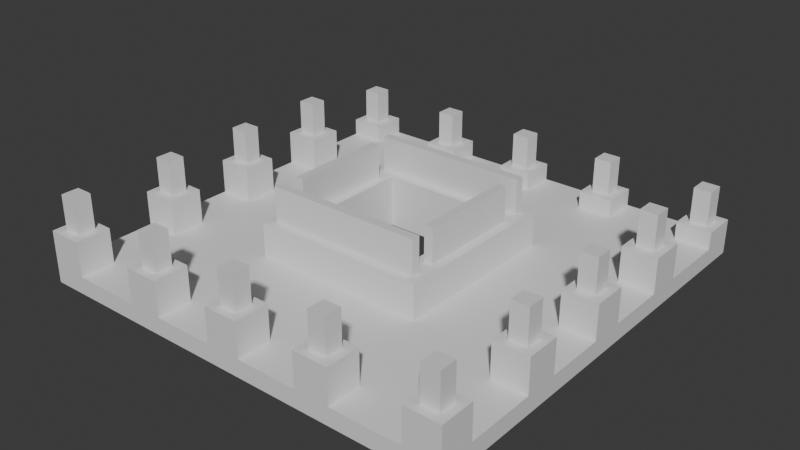 # Source: Stage_Building_HighRiseB_Top20_01.blend  (saved by Blender 5.2.45; exported with 4.5.12 LTS)
import bpy
from mathutils import Matrix  # noqa: F401  (used for matrix-valued properties, if any)

bpy.ops.wm.read_factory_settings(use_empty=True)
scene = bpy.context.scene
scene.name = 'Scene'

# ---- collections
col_collection = bpy.data.collections.new('Collection'); scene.collection.children.link(col_collection)

# ---- materials (node trees are filled in below, after node groups)
mat_concrete = bpy.data.materials.new('Concrete')
mat_concrete.diffuse_color = (0.6, 0.6, 0.6, 1.0)
mat_rebar = bpy.data.materials.new('Rebar')
mat_rebar.diffuse_color = (0.15, 0.25, 0.6, 1.0)

# ---- material node trees
mat_concrete.use_nodes = True; mat_concrete.node_tree.nodes.clear()
_N = mat_concrete.node_tree.nodes; _L = mat_concrete.node_tree.links
n0 = _N.new('ShaderNodeBsdfPrincipled'); n0.name = 'Principled BSDF'; n0.location = (-200, 100)
n0.inputs[10].default_value = 0.005
n1 = _N.new('ShaderNodeOutputMaterial'); n1.name = 'Material Output'; n1.location = (200, 100)
_L.new(n0.outputs[0], n1.inputs[0])
n1.is_active_output = True
mat_rebar.use_nodes = True; mat_rebar.node_tree.nodes.clear()
_N = mat_rebar.node_tree.nodes; _L = mat_rebar.node_tree.links
n0 = _N.new('ShaderNodeBsdfPrincipled'); n0.name = 'Principled BSDF'; n0.location = (-200, 100)
n0.inputs[10].default_value = 0.005
n1 = _N.new('ShaderNodeOutputMaterial'); n1.name = 'Material Output'; n1.location = (200, 100)
_L.new(n0.outputs[0], n1.inputs[0])
n1.is_active_output = True

# ---- world
world_world = bpy.data.worlds.new('World'); scene.world = world_world
world_world.use_nodes = True; world_world.node_tree.nodes.clear()
_N = world_world.node_tree.nodes; _L = world_world.node_tree.links
n0 = _N.new('ShaderNodeOutputWorld'); n0.name = 'World Output'; n0.location = (200, 100)
n1 = _N.new('ShaderNodeBackground'); n1.name = 'Background'; n1.location = (-200, 100)
n1.inputs[0].default_value = (0.05088, 0.05088, 0.05088, 1.0)
_L.new(n1.outputs[0], n0.inputs[0])
n0.is_active_output = True
world_world.color = (0.05088, 0.05088, 0.05088)
world_world.sun_shadow_jitter_overblur = 0.0

# ---- meshes
me_stage_building_highriseb_top20_01_concrete = bpy.data.meshes.new('Stage_Building_HighRiseB_Top20_01_Concrete')
me_stage_building_highriseb_top20_01_concrete.from_pydata([(-4.0, -4.0, 0.0), (4.0, -4.0, 0.0), (-4.0, -3.6, 0.0), (4.0, -3.6, 0.0), (-4.0, -4.0, 2.4), (4.0, -4.0, 2.4), (-4.0, -3.6, 2.4), (4.0, -3.6, 2.4), (-4.0, -3.2, 0.0), (4.0, -3.2, 0.0), (-4.0, -2.8, 0.0), (4.0, -2.8, 0.0), (-4.0, -3.2, 2.4), (4.0, -3.2, 2.4), (-4.0, -2.8, 2.4), (4.0, -2.8, 2.4), (-4.0, -3.6, 0.0), (-3.6, -3.6, 0.0), (-4.0, -3.2, 0.0), (-3.6, -3.2, 0.0), (-4.0, -3.6, 2.4), (-3.6, -3.6, 2.4), (-4.0, -3.2, 2.4), (-3.6, -3.2, 2.4), (3.6, -3.6, 0.0), (4.0, -3.6, 0.0), (3.6, -3.2, 0.0), (4.0, -3.2, 0.0), (3.6, -3.6, 2.4), (4.0, -3.6, 2.4), (3.6, -3.2, 2.4), (4.0, -3.2, 2.4), (3.6, -2.8, 0.0), (4.0, -2.8, 0.0), (3.6, 2.8, 0.0), (4.0, 2.8, 0.0), (3.6, -2.8, 2.4), (4.0, -2.8, 2.4), (3.6, 2.8, 2.4), (4.0, 2.8, 2.4), (2.8, -2.8, 0.0), (3.2, -2.8, 0.0), (2.8, 2.8, 0.0), (3.2, 2.8, 0.0), (2.8, -2.8, 2.4), (3.2, -2.8, 2.4), (2.8, 2.8, 2.4), (3.2, 2.8, 2.4), (3.2, -2.8, 0.0), (3.6, -2.8, 0.0), (3.2, -2.4, 0.0), (3.6, -2.4, 0.0), (3.2, -2.8, 2.4), (3.6, -2.8, 2.4), (3.2, -2.4, 2.4), (3.6, -2.4, 2.4), (3.2, 2.4, 0.0), (3.6, 2.4, 0.0), (3.2, 2.8, 0.0), (3.6, 2.8, 0.0), (3.2, 2.4, 2.4), (3.6, 2.4, 2.4), (3.2, 2.8, 2.4), (3.6, 2.8, 2.4), (-4.0, 3.6, 0.0), (4.0, 3.6, 0.0), (-4.0, 4.0, 0.0), (4.0, 4.0, 0.0), (-4.0, 3.6, 2.4), (4.0, 3.6, 2.4), (-4.0, 4.0, 2.4), (4.0, 4.0, 2.4), (-4.0, 2.8, 0.0), (4.0, 2.8, 0.0), (-4.0, 3.2, 0.0), (4.0, 3.2, 0.0), (-4.0, 2.8, 2.4), (4.0, 2.8, 2.4), (-4.0, 3.2, 2.4), (4.0, 3.2, 2.4), (3.6, 3.2, 0.0), (4.0, 3.2, 0.0), (3.6, 3.6, 0.0), (4.0, 3.6, 0.0), (3.6, 3.2, 2.4), (4.0, 3.2, 2.4), (3.6, 3.6, 2.4), (4.0, 3.6, 2.4), (-4.0, 3.2, 0.0), (-3.6, 3.2, 0.0), (-4.0, 3.6, 0.0), (-3.6, 3.6, 0.0), (-4.0, 3.2, 2.4), (-3.6, 3.2, 2.4), (-4.0, 3.6, 2.4), (-3.6, 3.6, 2.4), (-4.0, -2.8, 0.0), (-3.6, -2.8, 0.0), (-4.0, 2.8, 0.0), (-3.6, 2.8, 0.0), (-4.0, -2.8, 2.4), (-3.6, -2.8, 2.4), (-4.0, 2.8, 2.4), (-3.6, 2.8, 2.4), (-3.2, -2.8, 0.0), (-2.8, -2.8, 0.0), (-3.2, 2.8, 0.0), (-2.8, 2.8, 0.0), (-3.2, -2.8, 2.4), (-2.8, -2.8, 2.4), (-3.2, 2.8, 2.4), (-2.8, 2.8, 2.4), (-3.6, 2.4, 0.0), (-3.2, 2.4, 0.0), (-3.6, 2.8, 0.0), (-3.2, 2.8, 0.0), (-3.6, 2.4, 2.4), (-3.2, 2.4, 2.4), (-3.6, 2.8, 2.4), (-3.2, 2.8, 2.4), (-3.6, -2.8, 0.0), (-3.2, -2.8, 0.0), (-3.6, -2.4, 0.0), (-3.2, -2.4, 0.0), (-3.6, -2.8, 2.4), (-3.2, -2.8, 2.4), (-3.6, -2.4, 2.4), (-3.2, -2.4, 2.4), (-10.0, -10.0, 0.0), (10.0, -10.0, 0.0), (-10.0, -4.0, 0.0), (10.0, -4.0, 0.0), (-10.0, -10.0, 0.8), (10.0, -10.0, 0.8), (-10.0, -4.0, 0.8), (10.0, -4.0, 0.8), (-10.0, -4.0, 0.0), (-4.0, -4.0, 0.0), (-10.0, 4.0, 0.0), (-4.0, 4.0, 0.0), (-10.0, -4.0, 0.8), (-4.0, -4.0, 0.8), (-10.0, 4.0, 0.8), (-4.0, 4.0, 0.8), (4.0, -4.0, 0.0), (10.0, -4.0, 0.0), (4.0, 4.0, 0.0), (10.0, 4.0, 0.0), (4.0, -4.0, 0.8), (10.0, -4.0, 0.8), (4.0, 4.0, 0.8), (10.0, 4.0, 0.8), (-10.0, 4.0, 0.0), (10.0, 4.0, 0.0), (-10.0, 10.0, 0.0), (10.0, 10.0, 0.0), (-10.0, 4.0, 0.8), (10.0, 4.0, 0.8), (-10.0, 10.0, 0.8), (10.0, 10.0, 0.8), (-10.0, -10.0, 0.8), (-8.4, -10.0, 0.8), (-10.0, -8.4, 0.8), (-8.4, -8.4, 0.8), (-10.0, -10.0, 2.4), (-8.4, -10.0, 2.4), (-10.0, -8.4, 2.4), (-8.4, -8.4, 2.4), (-10.0, -5.2, 0.8), (-8.4, -5.2, 0.8), (-10.0, -3.6, 0.8), (-8.4, -3.6, 0.8), (-10.0, -5.2, 2.4), (-8.4, -5.2, 2.4), (-10.0, -3.6, 2.4), (-8.4, -3.6, 2.4), (-10.0, -0.8, 0.8), (-8.4, -0.8, 0.8), (-10.0, 0.8, 0.8), (-8.4, 0.8, 0.8), (-10.0, -0.8, 2.4), (-8.4, -0.8, 2.4), (-10.0, 0.8, 2.4), (-8.4, 0.8, 2.4), (-10.0, 3.6, 0.8), (-8.4, 3.6, 0.8), (-10.0, 5.2, 0.8), (-8.4, 5.2, 0.8), (-10.0, 3.6, 2.4), (-8.4, 3.6, 2.4), (-10.0, 5.2, 2.4), (-8.4, 5.2, 2.4), (-10.0, 8.4, 0.8), (-8.4, 8.4, 0.8), (-10.0, 10.0, 0.8), (-8.4, 10.0, 0.8), (-10.0, 8.4, 1.6), (-8.4, 8.4, 1.6), (-10.0, 10.0, 1.6), (-8.4, 10.0, 1.6), (-5.2, -10.0, 0.8), (-3.6, -10.0, 0.8), (-5.2, -8.4, 0.8), (-3.6, -8.4, 0.8), (-5.2, -10.0, 2.4), (-3.6, -10.0, 2.4), (-5.2, -8.4, 2.4), (-3.6, -8.4, 2.4), (-5.2, 8.4, 0.8), (-3.6, 8.4, 0.8), (-5.2, 10.0, 0.8), (-3.6, 10.0, 0.8), (-5.2, 8.4, 1.6), (-3.6, 8.4, 1.6), (-5.2, 10.0, 1.6), (-3.6, 10.0, 1.6), (-0.8, -10.0, 0.8), (0.8, -10.0, 0.8), (-0.8, -8.4, 0.8), (0.8, -8.4, 0.8), (-0.8, -10.0, 2.4), (0.8, -10.0, 2.4), (-0.8, -8.4, 2.4), (0.8, -8.4, 2.4), (-0.8, 8.4, 0.8), (0.8, 8.4, 0.8), (-0.8, 10.0, 0.8), (0.8, 10.0, 0.8), (-0.8, 8.4, 1.6), (0.8, 8.4, 1.6), (-0.8, 10.0, 1.6), (0.8, 10.0, 1.6), (3.6, -10.0, 0.8), (5.2, -10.0, 0.8), (3.6, -8.4, 0.8), (5.2, -8.4, 0.8), (3.6, -10.0, 2.4), (5.2, -10.0, 2.4), (3.6, -8.4, 2.4), (5.2, -8.4, 2.4), (3.6, 8.4, 0.8), (5.2, 8.4, 0.8), (3.6, 10.0, 0.8), (5.2, 10.0, 0.8), (3.6, 8.4, 1.6), (5.2, 8.4, 1.6), (3.6, 10.0, 1.6), (5.2, 10.0, 1.6), (8.4, -10.0, 0.8), (10.0, -10.0, 0.8), (8.4, -8.4, 0.8), (10.0, -8.4, 0.8), (8.4, -10.0, 2.4), (10.0, -10.0, 2.4), (8.4, -8.4, 2.4), (10.0, -8.4, 2.4), (8.4, -5.2, 0.8), (10.0, -5.2, 0.8), (8.4, -3.6, 0.8), (10.0, -3.6, 0.8), (8.4, -5.2, 2.4), (10.0, -5.2, 2.4), (8.4, -3.6, 2.4), (10.0, -3.6, 2.4), (8.4, -0.8, 0.8), (10.0, -0.8, 0.8), (8.4, 0.8, 0.8), (10.0, 0.8, 0.8), (8.4, -0.8, 2.4), (10.0, -0.8, 2.4), (8.4, 0.8, 2.4), (10.0, 0.8, 2.4), (8.4, 3.6, 0.8), (10.0, 3.6, 0.8), (8.4, 5.2, 0.8), (10.0, 5.2, 0.8), (8.4, 3.6, 2.4), (10.0, 3.6, 2.4), (8.4, 5.2, 2.4), (10.0, 5.2, 2.4), (8.4, 8.4, 0.8), (10.0, 8.4, 0.8), (8.4, 10.0, 0.8), (10.0, 10.0, 0.8), (8.4, 8.4, 1.6), (10.0, 8.4, 1.6), (8.4, 10.0, 1.6), (10.0, 10.0, 1.6)], [], [(0, 2, 3, 1), (4, 5, 7, 6), (0, 1, 5, 4), (2, 6, 7, 3), (0, 4, 6, 2), (1, 3, 7, 5), (8, 10, 11, 9), (12, 13, 15, 14), (8, 9, 13, 12), (10, 14, 15, 11), (8, 12, 14, 10), (9, 11, 15, 13), (16, 18, 19, 17), (20, 21, 23, 22), (16, 17, 21, 20), (18, 22, 23, 19), (16, 20, 22, 18), (17, 19, 23, 21), (24, 26, 27, 25), (28, 29, 31, 30), (24, 25, 29, 28), (26, 30, 31, 27), (24, 28, 30, 26), (25, 27, 31, 29), (32, 34, 35, 33), (36, 37, 39, 38), (32, 33, 37, 36), (34, 38, 39, 35), (32, 36, 38, 34), (33, 35, 39, 37), (40, 42, 43, 41), (44, 45, 47, 46), (40, 41, 45, 44), (42, 46, 47, 43), (40, 44, 46, 42), (41, 43, 47, 45), (48, 50, 51, 49), (52, 53, 55, 54), (48, 49, 53, 52), (50, 54, 55, 51), (48, 52, 54, 50), (49, 51, 55, 53), (56, 58, 59, 57), (60, 61, 63, 62), (56, 57, 61, 60), (58, 62, 63, 59), (56, 60, 62, 58), (57, 59, 63, 61), (64, 66, 67, 65), (68, 69, 71, 70), (64, 65, 69, 68), (66, 70, 71, 67), (64, 68, 70, 66), (65, 67, 71, 69), (72, 74, 75, 73), (76, 77, 79, 78), (72, 73, 77, 76), (74, 78, 79, 75), (72, 76, 78, 74), (73, 75, 79, 77), (80, 82, 83, 81), (84, 85, 87, 86), (80, 81, 85, 84), (82, 86, 87, 83), (80, 84, 86, 82), (81, 83, 87, 85), (88, 90, 91, 89), (92, 93, 95, 94), (88, 89, 93, 92), (90, 94, 95, 91), (88, 92, 94, 90), (89, 91, 95, 93), (96, 98, 99, 97), (100, 101, 103, 102), (96, 97, 101, 100), (98, 102, 103, 99), (96, 100, 102, 98), (97, 99, 103, 101), (104, 106, 107, 105), (108, 109, 111, 110), (104, 105, 109, 108), (106, 110, 111, 107), (104, 108, 110, 106), (105, 107, 111, 109), (112, 114, 115, 113), (116, 117, 119, 118), (112, 113, 117, 116), (114, 118, 119, 115), (112, 116, 118, 114), (113, 115, 119, 117), (120, 122, 123, 121), (124, 125, 127, 126), (120, 121, 125, 124), (122, 126, 127, 123), (120, 124, 126, 122), (121, 123, 127, 125), (128, 130, 131, 129), (132, 133, 135, 134), (128, 129, 133, 132), (130, 134, 135, 131), (128, 132, 134, 130), (129, 131, 135, 133), (136, 138, 139, 137), (140, 141, 143, 142), (136, 137, 141, 140), (138, 142, 143, 139), (136, 140, 142, 138), (137, 139, 143, 141), (144, 146, 147, 145), (148, 149, 151, 150), (144, 145, 149, 148), (146, 150, 151, 147), (144, 148, 150, 146), (145, 147, 151, 149), (152, 154, 155, 153), (156, 157, 159, 158), (152, 153, 157, 156), (154, 158, 159, 155), (152, 156, 158, 154), (153, 155, 159, 157), (160, 162, 163, 161), (164, 165, 167, 166), (160, 161, 165, 164), (162, 166, 167, 163), (160, 164, 166, 162), (161, 163, 167, 165), (168, 170, 171, 169), (172, 173, 175, 174), (168, 169, 173, 172), (170, 174, 175, 171), (168, 172, 174, 170), (169, 171, 175, 173), (176, 178, 179, 177), (180, 181, 183, 182), (176, 177, 181, 180), (178, 182, 183, 179), (176, 180, 182, 178), (177, 179, 183, 181), (184, 186, 187, 185), (188, 189, 191, 190), (184, 185, 189, 188), (186, 190, 191, 187), (184, 188, 190, 186), (185, 187, 191, 189), (192, 194, 195, 193), (196, 197, 199, 198), (192, 193, 197, 196), (194, 198, 199, 195), (192, 196, 198, 194), (193, 195, 199, 197), (200, 202, 203, 201), (204, 205, 207, 206), (200, 201, 205, 204), (202, 206, 207, 203), (200, 204, 206, 202), (201, 203, 207, 205), (208, 210, 211, 209), (212, 213, 215, 214), (208, 209, 213, 212), (210, 214, 215, 211), (208, 212, 214, 210), (209, 211, 215, 213), (216, 218, 219, 217), (220, 221, 223, 222), (216, 217, 221, 220), (218, 222, 223, 219), (216, 220, 222, 218), (217, 219, 223, 221), (224, 226, 227, 225), (228, 229, 231, 230), (224, 225, 229, 228), (226, 230, 231, 227), (224, 228, 230, 226), (225, 227, 231, 229), (232, 234, 235, 233), (236, 237, 239, 238), (232, 233, 237, 236), (234, 238, 239, 235), (232, 236, 238, 234), (233, 235, 239, 237), (240, 242, 243, 241), (244, 245, 247, 246), (240, 241, 245, 244), (242, 246, 247, 243), (240, 244, 246, 242), (241, 243, 247, 245), (248, 250, 251, 249), (252, 253, 255, 254), (248, 249, 253, 252), (250, 254, 255, 251), (248, 252, 254, 250), (249, 251, 255, 253), (256, 258, 259, 257), (260, 261, 263, 262), (256, 257, 261, 260), (258, 262, 263, 259), (256, 260, 262, 258), (257, 259, 263, 261), (264, 266, 267, 265), (268, 269, 271, 270), (264, 265, 269, 268), (266, 270, 271, 267), (264, 268, 270, 266), (265, 267, 271, 269), (272, 274, 275, 273), (276, 277, 279, 278), (272, 273, 277, 276), (274, 278, 279, 275), (272, 276, 278, 274), (273, 275, 279, 277), (280, 282, 283, 281), (284, 285, 287, 286), (280, 281, 285, 284), (282, 286, 287, 283), (280, 284, 286, 282), (281, 283, 287, 285)])
me_stage_building_highriseb_top20_01_concrete.materials.append(mat_concrete)
me_stage_building_highriseb_top20_01_concrete.update()
me_stage_building_highriseb_top20_01_rebar = bpy.data.meshes.new('Stage_Building_HighRiseB_Top20_01_Rebar')
me_stage_building_highriseb_top20_01_rebar.from_pydata([(-3.6, -3.6, 0.0), (3.6, -3.6, 0.0), (-3.6, -3.2, 0.0), (3.6, -3.2, 0.0), (-3.6, -3.6, 4.0), (3.6, -3.6, 4.0), (-3.6, -3.2, 4.0), (3.6, -3.2, 4.0), (3.2, -2.4, 0.0), (3.6, -2.4, 0.0), (3.2, 2.4, 0.0), (3.6, 2.4, 0.0), (3.2, -2.4, 4.0), (3.6, -2.4, 4.0), (3.2, 2.4, 4.0), (3.6, 2.4, 4.0), (-3.6, 3.2, 0.0), (3.6, 3.2, 0.0), (-3.6, 3.6, 0.0), (3.6, 3.6, 0.0), (-3.6, 3.2, 4.0), (3.6, 3.2, 4.0), (-3.6, 3.6, 4.0), (3.6, 3.6, 4.0), (-3.6, -2.4, 0.0), (-3.2, -2.4, 0.0), (-3.6, 2.4, 0.0), (-3.2, 2.4, 0.0), (-3.6, -2.4, 4.0), (-3.2, -2.4, 4.0), (-3.6, 2.4, 4.0), (-3.2, 2.4, 4.0), (-9.6, -9.6, 2.4), (-8.8, -9.6, 2.4), (-9.6, -8.8, 2.4), (-8.8, -8.8, 2.4), (-9.6, -9.6, 4.0), (-8.8, -9.6, 4.0), (-9.6, -8.8, 4.0), (-8.8, -8.8, 4.0), (-9.6, -4.8, 2.4), (-8.8, -4.8, 2.4), (-9.6, -4.0, 2.4), (-8.8, -4.0, 2.4), (-9.6, -4.8, 4.0), (-8.8, -4.8, 4.0), (-9.6, -4.0, 4.0), (-8.8, -4.0, 4.0), (-9.6, -0.4, 2.4), (-8.8, -0.4, 2.4), (-9.6, 0.4, 2.4), (-8.8, 0.4, 2.4), (-9.6, -0.4, 4.0), (-8.8, -0.4, 4.0), (-9.6, 0.4, 4.0), (-8.8, 0.4, 4.0), (-9.6, 4.0, 2.4), (-8.8, 4.0, 2.4), (-9.6, 4.8, 2.4), (-8.8, 4.8, 2.4), (-9.6, 4.0, 4.0), (-8.8, 4.0, 4.0), (-9.6, 4.8, 4.0), (-8.8, 4.8, 4.0), (-9.6, 8.8, 1.6), (-8.8, 8.8, 1.6), (-9.6, 9.6, 1.6), (-8.8, 9.6, 1.6), (-9.6, 8.8, 3.2), (-8.8, 8.8, 3.2), (-9.6, 9.6, 3.2), (-8.8, 9.6, 3.2), (-4.8, -9.6, 2.4), (-4.0, -9.6, 2.4), (-4.8, -8.8, 2.4), (-4.0, -8.8, 2.4), (-4.8, -9.6, 4.0), (-4.0, -9.6, 4.0), (-4.8, -8.8, 4.0), (-4.0, -8.8, 4.0), (-4.8, 8.8, 1.6), (-4.0, 8.8, 1.6), (-4.8, 9.6, 1.6), (-4.0, 9.6, 1.6), (-4.8, 8.8, 3.2), (-4.0, 8.8, 3.2), (-4.8, 9.6, 3.2), (-4.0, 9.6, 3.2), (-0.4, -9.6, 2.4), (0.4, -9.6, 2.4), (-0.4, -8.8, 2.4), (0.4, -8.8, 2.4), (-0.4, -9.6, 4.0), (0.4, -9.6, 4.0), (-0.4, -8.8, 4.0), (0.4, -8.8, 4.0), (-0.4, 8.8, 1.6), (0.4, 8.8, 1.6), (-0.4, 9.6, 1.6), (0.4, 9.6, 1.6), (-0.4, 8.8, 3.2), (0.4, 8.8, 3.2), (-0.4, 9.6, 3.2), (0.4, 9.6, 3.2), (4.0, -9.6, 2.4), (4.8, -9.6, 2.4), (4.0, -8.8, 2.4), (4.8, -8.8, 2.4), (4.0, -9.6, 4.0), (4.8, -9.6, 4.0), (4.0, -8.8, 4.0), (4.8, -8.8, 4.0), (4.0, 8.8, 1.6), (4.8, 8.8, 1.6), (4.0, 9.6, 1.6), (4.8, 9.6, 1.6), (4.0, 8.8, 3.2), (4.8, 8.8, 3.2), (4.0, 9.6, 3.2), (4.8, 9.6, 3.2), (8.8, -9.6, 2.4), (9.6, -9.6, 2.4), (8.8, -8.8, 2.4), (9.6, -8.8, 2.4), (8.8, -9.6, 4.0), (9.6, -9.6, 4.0), (8.8, -8.8, 4.0), (9.6, -8.8, 4.0), (8.8, -4.8, 2.4), (9.6, -4.8, 2.4), (8.8, -4.0, 2.4), (9.6, -4.0, 2.4), (8.8, -4.8, 4.0), (9.6, -4.8, 4.0), (8.8, -4.0, 4.0), (9.6, -4.0, 4.0), (8.8, -0.4, 2.4), (9.6, -0.4, 2.4), (8.8, 0.4, 2.4), (9.6, 0.4, 2.4), (8.8, -0.4, 4.0), (9.6, -0.4, 4.0), (8.8, 0.4, 4.0), (9.6, 0.4, 4.0), (8.8, 4.0, 2.4), (9.6, 4.0, 2.4), (8.8, 4.8, 2.4), (9.6, 4.8, 2.4), (8.8, 4.0, 4.0), (9.6, 4.0, 4.0), (8.8, 4.8, 4.0), (9.6, 4.8, 4.0), (8.8, 8.8, 1.6), (9.6, 8.8, 1.6), (8.8, 9.6, 1.6), (9.6, 9.6, 1.6), (8.8, 8.8, 3.2), (9.6, 8.8, 3.2), (8.8, 9.6, 3.2), (9.6, 9.6, 3.2)], [], [(0, 2, 3, 1), (4, 5, 7, 6), (0, 1, 5, 4), (2, 6, 7, 3), (0, 4, 6, 2), (1, 3, 7, 5), (8, 10, 11, 9), (12, 13, 15, 14), (8, 9, 13, 12), (10, 14, 15, 11), (8, 12, 14, 10), (9, 11, 15, 13), (16, 18, 19, 17), (20, 21, 23, 22), (16, 17, 21, 20), (18, 22, 23, 19), (16, 20, 22, 18), (17, 19, 23, 21), (24, 26, 27, 25), (28, 29, 31, 30), (24, 25, 29, 28), (26, 30, 31, 27), (24, 28, 30, 26), (25, 27, 31, 29), (32, 34, 35, 33), (36, 37, 39, 38), (32, 33, 37, 36), (34, 38, 39, 35), (32, 36, 38, 34), (33, 35, 39, 37), (40, 42, 43, 41), (44, 45, 47, 46), (40, 41, 45, 44), (42, 46, 47, 43), (40, 44, 46, 42), (41, 43, 47, 45), (48, 50, 51, 49), (52, 53, 55, 54), (48, 49, 53, 52), (50, 54, 55, 51), (48, 52, 54, 50), (49, 51, 55, 53), (56, 58, 59, 57), (60, 61, 63, 62), (56, 57, 61, 60), (58, 62, 63, 59), (56, 60, 62, 58), (57, 59, 63, 61), (64, 66, 67, 65), (68, 69, 71, 70), (64, 65, 69, 68), (66, 70, 71, 67), (64, 68, 70, 66), (65, 67, 71, 69), (72, 74, 75, 73), (76, 77, 79, 78), (72, 73, 77, 76), (74, 78, 79, 75), (72, 76, 78, 74), (73, 75, 79, 77), (80, 82, 83, 81), (84, 85, 87, 86), (80, 81, 85, 84), (82, 86, 87, 83), (80, 84, 86, 82), (81, 83, 87, 85), (88, 90, 91, 89), (92, 93, 95, 94), (88, 89, 93, 92), (90, 94, 95, 91), (88, 92, 94, 90), (89, 91, 95, 93), (96, 98, 99, 97), (100, 101, 103, 102), (96, 97, 101, 100), (98, 102, 103, 99), (96, 100, 102, 98), (97, 99, 103, 101), (104, 106, 107, 105), (108, 109, 111, 110), (104, 105, 109, 108), (106, 110, 111, 107), (104, 108, 110, 106), (105, 107, 111, 109), (112, 114, 115, 113), (116, 117, 119, 118), (112, 113, 117, 116), (114, 118, 119, 115), (112, 116, 118, 114), (113, 115, 119, 117), (120, 122, 123, 121), (124, 125, 127, 126), (120, 121, 125, 124), (122, 126, 127, 123), (120, 124, 126, 122), (121, 123, 127, 125), (128, 130, 131, 129), (132, 133, 135, 134), (128, 129, 133, 132), (130, 134, 135, 131), (128, 132, 134, 130), (129, 131, 135, 133), (136, 138, 139, 137), (140, 141, 143, 142), (136, 137, 141, 140), (138, 142, 143, 139), (136, 140, 142, 138), (137, 139, 143, 141), (144, 146, 147, 145), (148, 149, 151, 150), (144, 145, 149, 148), (146, 150, 151, 147), (144, 148, 150, 146), (145, 147, 151, 149), (152, 154, 155, 153), (156, 157, 159, 158), (152, 153, 157, 156), (154, 158, 159, 155), (152, 156, 158, 154), (153, 155, 159, 157)])
me_stage_building_highriseb_top20_01_rebar.materials.append(mat_rebar)
me_stage_building_highriseb_top20_01_rebar.update()

# ---- objects
ob_stage_building_highriseb_top20_01 = bpy.data.objects.new('Stage_Building_HighRiseB_Top20_01', None)
ob_stage_building_highriseb_top20_01_concrete = bpy.data.objects.new('Stage_Building_HighRiseB_Top20_01_Concrete', me_stage_building_highriseb_top20_01_concrete)
ob_stage_building_highriseb_top20_01_rebar = bpy.data.objects.new('Stage_Building_HighRiseB_Top20_01_Rebar', me_stage_building_highriseb_top20_01_rebar)

# ---- transforms, parenting, visibility, modifiers, constraints
ob_stage_building_highriseb_top20_01.location = (0.0, 0.0, 0.0)
ob_stage_building_highriseb_top20_01_concrete.parent = ob_stage_building_highriseb_top20_01
ob_stage_building_highriseb_top20_01_concrete.location = (0.0, 0.0, 0.0)
ob_stage_building_highriseb_top20_01_rebar.parent = ob_stage_building_highriseb_top20_01
ob_stage_building_highriseb_top20_01_rebar.location = (0.0, 0.0, 0.0)

# ---- collection membership
col_collection.objects.link(ob_stage_building_highriseb_top20_01)
col_collection.objects.link(ob_stage_building_highriseb_top20_01_concrete)
col_collection.objects.link(ob_stage_building_highriseb_top20_01_rebar)

# ---- scene / render settings (as saved in the file)
scene.frame_start = 1; scene.frame_end = 250; scene.frame_set(1)
scene.render.engine = 'BLENDER_EEVEE_NEXT'
scene.render.bake_bias = 0.0
scene.render.bake_samples = 0
scene.render.compositor_device = 'GPU'
scene.eevee.use_volume_custom_range = False
scene.eevee.fast_gi_thickness_near = 0.1
scene.eevee.fast_gi_thickness_far = 0.0
scene.eevee.ray_tracing_options.screen_trace_thickness = 0.1
bpy.context.view_layer.update()

# ---- added for rendering (the .blend has no active camera and no usable light): camera, sun
cam_auto = bpy.data.cameras.new('AutoCamera')
cam_auto.lens = 50.0
cam_auto.sensor_width = 36.0
cam_auto.clip_end = 1000.0
ob_auto_camera = bpy.data.objects.new('AutoCamera', cam_auto)
scene.collection.objects.link(ob_auto_camera)
ob_auto_camera.location = (26.4297, -31.7156, 23.1438)
ob_auto_camera.rotation_euler = (1.09748, -7.21219e-08, 0.694738)
scene.camera = ob_auto_camera
light_auto_sun = bpy.data.lights.new('AutoSun', 'SUN')
light_auto_sun.energy = 3.0
light_auto_sun.angle = 0.0523599
ob_auto_sun = bpy.data.objects.new('AutoSun', light_auto_sun)
scene.collection.objects.link(ob_auto_sun)
ob_auto_sun.rotation_euler = (0.872665, 0.174533, 0.523599)
bpy.context.view_layer.update()
